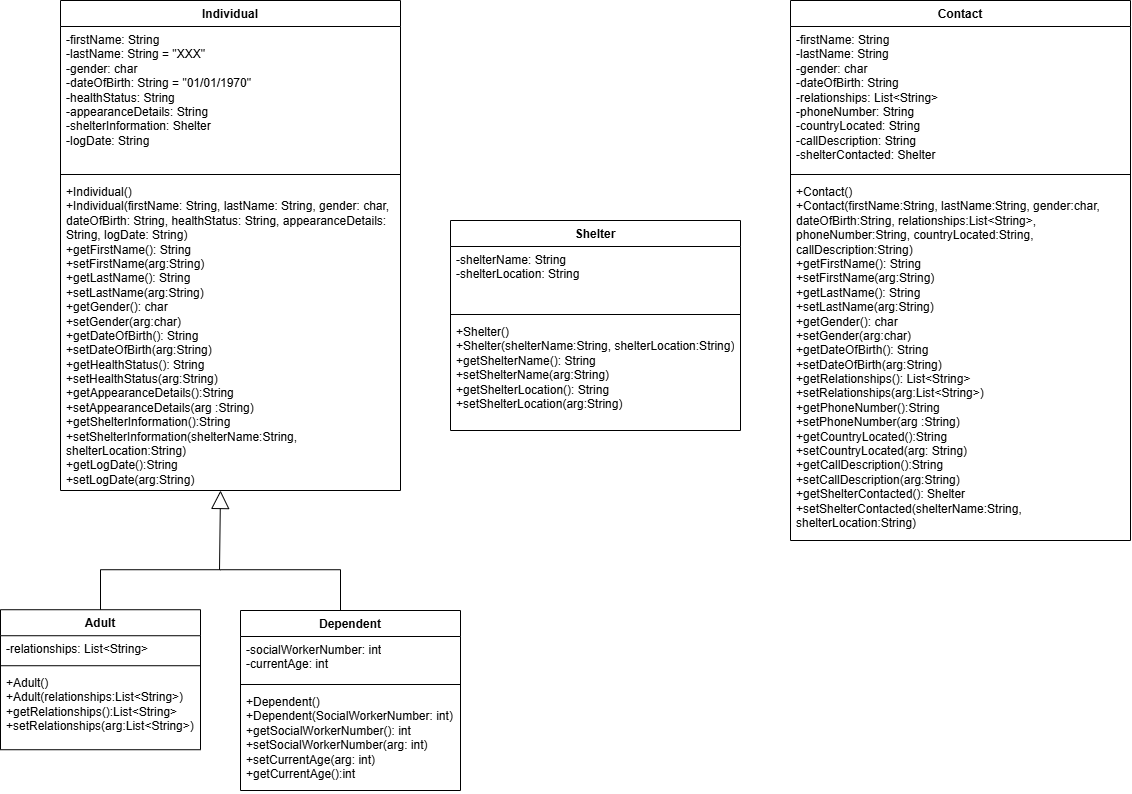

The diagram above was exported from draw.io. Its source (the exported page's mxGraphModel, read from the mxfile embedded in the PNG):
<mxGraphModel dx="1793" dy="2023" grid="1" gridSize="10" guides="1" tooltips="1" connect="1" arrows="1" fold="1" page="1" pageScale="1" pageWidth="850" pageHeight="1100" math="0" shadow="0">
  <root>
    <mxCell id="0" />
    <mxCell id="1" parent="0" />
    <mxCell id="MXdK9neix7-4rawSYrGm-1" value="Individual" style="swimlane;fontStyle=1;align=center;verticalAlign=top;childLayout=stackLayout;horizontal=1;startSize=26;horizontalStack=0;resizeParent=1;resizeParentMax=0;resizeLast=0;collapsible=1;marginBottom=0;whiteSpace=wrap;html=1;" parent="1" vertex="1">
      <mxGeometry x="80" y="-220" width="340" height="490" as="geometry" />
    </mxCell>
    <mxCell id="MXdK9neix7-4rawSYrGm-2" value="-firstName: String&lt;div&gt;-lastName: String = &quot;XXX&quot;&lt;/div&gt;&lt;div&gt;-gender: char&lt;/div&gt;&lt;div&gt;-dateOfBirth: String = &quot;01/01/1970&quot;&lt;/div&gt;&lt;div&gt;-healthStatus: String&lt;/div&gt;&lt;div&gt;-appearanceDetails: String&lt;/div&gt;&lt;div&gt;-shelterInformation: Shelter&lt;/div&gt;&lt;div&gt;-logDate: String&lt;/div&gt;&lt;div&gt;&lt;br&gt;&lt;/div&gt;&lt;div&gt;&lt;br&gt;&lt;/div&gt;" style="text;strokeColor=none;fillColor=none;align=left;verticalAlign=top;spacingLeft=4;spacingRight=4;overflow=hidden;rotatable=0;points=[[0,0.5],[1,0.5]];portConstraint=eastwest;whiteSpace=wrap;html=1;" parent="MXdK9neix7-4rawSYrGm-1" vertex="1">
      <mxGeometry y="26" width="340" height="144" as="geometry" />
    </mxCell>
    <mxCell id="MXdK9neix7-4rawSYrGm-3" value="" style="line;strokeWidth=1;fillColor=none;align=left;verticalAlign=middle;spacingTop=-1;spacingLeft=3;spacingRight=3;rotatable=0;labelPosition=right;points=[];portConstraint=eastwest;strokeColor=inherit;" parent="MXdK9neix7-4rawSYrGm-1" vertex="1">
      <mxGeometry y="170" width="340" height="8" as="geometry" />
    </mxCell>
    <mxCell id="MXdK9neix7-4rawSYrGm-4" value="&lt;div&gt;+Individual()&lt;/div&gt;&lt;div&gt;+Individual(firstName: String, lastName: String, gender: char, dateOfBirth: String, healthStatus: String, appearanceDetails: String, logDate: String)&lt;/div&gt;+getFirstName(): String&lt;div&gt;+setFirstName(arg:String)&lt;/div&gt;&lt;div&gt;+getLastName(): String&lt;div&gt;+setLastName(arg:String)&lt;/div&gt;&lt;div&gt;+getGender(): char&lt;div&gt;+setGender(arg:char)&lt;/div&gt;&lt;div&gt;+getDateOfBirth(): String&lt;div&gt;+setDateOfBirth(arg:String)&lt;/div&gt;&lt;div&gt;+getHealthStatus(): String&lt;div&gt;+setHealthStatus(arg:String)&lt;/div&gt;&lt;div&gt;+getAppearanceDetails():String&lt;/div&gt;&lt;div&gt;+setAppearanceDetails(arg&amp;nbsp;&lt;span style=&quot;background-color: transparent; color: light-dark(rgb(0, 0, 0), rgb(255, 255, 255));&quot;&gt;:String&lt;/span&gt;&lt;span style=&quot;background-color: transparent; color: light-dark(rgb(0, 0, 0), rgb(255, 255, 255));&quot;&gt;)&lt;/span&gt;&lt;/div&gt;&lt;div&gt;+getShelterInformation():String&lt;/div&gt;&lt;div&gt;+setShelterInformation(shelterName:String, shelterLocation:String)&lt;/div&gt;&lt;div&gt;+getLogDate():String&lt;/div&gt;&lt;div&gt;+setLogDate(arg:String)&lt;/div&gt;&lt;div&gt;&lt;br&gt;&lt;/div&gt;&lt;div&gt;&lt;br&gt;&lt;/div&gt;&lt;/div&gt;&lt;div&gt;&lt;br&gt;&lt;/div&gt;&lt;/div&gt;&lt;/div&gt;&lt;div&gt;&lt;br&gt;&lt;/div&gt;&lt;/div&gt;" style="text;strokeColor=none;fillColor=none;align=left;verticalAlign=top;spacingLeft=4;spacingRight=4;overflow=hidden;rotatable=0;points=[[0,0.5],[1,0.5]];portConstraint=eastwest;whiteSpace=wrap;html=1;" parent="MXdK9neix7-4rawSYrGm-1" vertex="1">
      <mxGeometry y="178" width="340" height="312" as="geometry" />
    </mxCell>
    <mxCell id="MXdK9neix7-4rawSYrGm-8" value="" style="endArrow=block;endSize=16;endFill=0;html=1;rounded=0;" parent="1" edge="1">
      <mxGeometry width="160" relative="1" as="geometry">
        <mxPoint x="239" y="349.23" as="sourcePoint" />
        <mxPoint x="240" y="270" as="targetPoint" />
      </mxGeometry>
    </mxCell>
    <mxCell id="MXdK9neix7-4rawSYrGm-12" value="Adult" style="swimlane;fontStyle=1;align=center;verticalAlign=top;childLayout=stackLayout;horizontal=1;startSize=26;horizontalStack=0;resizeParent=1;resizeParentMax=0;resizeLast=0;collapsible=1;marginBottom=0;whiteSpace=wrap;html=1;" parent="1" vertex="1">
      <mxGeometry x="20" y="389.23" width="200" height="140" as="geometry" />
    </mxCell>
    <mxCell id="MXdK9neix7-4rawSYrGm-13" value="-relationships: List&amp;lt;String&amp;gt;" style="text;strokeColor=none;fillColor=none;align=left;verticalAlign=top;spacingLeft=4;spacingRight=4;overflow=hidden;rotatable=0;points=[[0,0.5],[1,0.5]];portConstraint=eastwest;whiteSpace=wrap;html=1;" parent="MXdK9neix7-4rawSYrGm-12" vertex="1">
      <mxGeometry y="26" width="200" height="26" as="geometry" />
    </mxCell>
    <mxCell id="MXdK9neix7-4rawSYrGm-14" value="" style="line;strokeWidth=1;fillColor=none;align=left;verticalAlign=middle;spacingTop=-1;spacingLeft=3;spacingRight=3;rotatable=0;labelPosition=right;points=[];portConstraint=eastwest;strokeColor=inherit;" parent="MXdK9neix7-4rawSYrGm-12" vertex="1">
      <mxGeometry y="52" width="200" height="8" as="geometry" />
    </mxCell>
    <mxCell id="MXdK9neix7-4rawSYrGm-15" value="+Adult()&lt;div&gt;+Adult(relationships:List&amp;lt;String&amp;gt;&lt;span style=&quot;background-color: transparent; color: light-dark(rgb(0, 0, 0), rgb(255, 255, 255));&quot;&gt;)&lt;/span&gt;&lt;/div&gt;&lt;div&gt;&lt;div&gt;+getRelationships():List&amp;lt;String&amp;gt;&lt;div&gt;+setRelationships(arg:List&amp;lt;String&amp;gt;)&lt;/div&gt;&lt;/div&gt;&lt;/div&gt;" style="text;strokeColor=none;fillColor=none;align=left;verticalAlign=top;spacingLeft=4;spacingRight=4;overflow=hidden;rotatable=0;points=[[0,0.5],[1,0.5]];portConstraint=eastwest;whiteSpace=wrap;html=1;" parent="MXdK9neix7-4rawSYrGm-12" vertex="1">
      <mxGeometry y="60" width="200" height="80" as="geometry" />
    </mxCell>
    <mxCell id="MXdK9neix7-4rawSYrGm-16" value="" style="endArrow=none;html=1;rounded=0;" parent="1" edge="1">
      <mxGeometry width="50" height="50" relative="1" as="geometry">
        <mxPoint x="240" y="349.23" as="sourcePoint" />
        <mxPoint x="120" y="349.23" as="targetPoint" />
      </mxGeometry>
    </mxCell>
    <mxCell id="MXdK9neix7-4rawSYrGm-17" value="" style="endArrow=none;html=1;rounded=0;" parent="1" edge="1">
      <mxGeometry width="50" height="50" relative="1" as="geometry">
        <mxPoint x="360" y="349.23" as="sourcePoint" />
        <mxPoint x="240" y="349.23" as="targetPoint" />
      </mxGeometry>
    </mxCell>
    <mxCell id="MXdK9neix7-4rawSYrGm-18" value="" style="endArrow=none;html=1;rounded=0;exitX=0.5;exitY=0;exitDx=0;exitDy=0;" parent="1" source="MXdK9neix7-4rawSYrGm-12" edge="1">
      <mxGeometry width="50" height="50" relative="1" as="geometry">
        <mxPoint x="250" y="359.23" as="sourcePoint" />
        <mxPoint x="120" y="349.23" as="targetPoint" />
      </mxGeometry>
    </mxCell>
    <mxCell id="MXdK9neix7-4rawSYrGm-19" value="Dependent" style="swimlane;fontStyle=1;align=center;verticalAlign=top;childLayout=stackLayout;horizontal=1;startSize=26;horizontalStack=0;resizeParent=1;resizeParentMax=0;resizeLast=0;collapsible=1;marginBottom=0;whiteSpace=wrap;html=1;" parent="1" vertex="1">
      <mxGeometry x="260" y="390" width="220" height="180" as="geometry" />
    </mxCell>
    <mxCell id="MXdK9neix7-4rawSYrGm-20" value="-socialWorkerNumber: int&lt;div&gt;-currentAge: int&lt;/div&gt;" style="text;strokeColor=none;fillColor=none;align=left;verticalAlign=top;spacingLeft=4;spacingRight=4;overflow=hidden;rotatable=0;points=[[0,0.5],[1,0.5]];portConstraint=eastwest;whiteSpace=wrap;html=1;" parent="MXdK9neix7-4rawSYrGm-19" vertex="1">
      <mxGeometry y="26" width="220" height="44" as="geometry" />
    </mxCell>
    <mxCell id="MXdK9neix7-4rawSYrGm-21" value="" style="line;strokeWidth=1;fillColor=none;align=left;verticalAlign=middle;spacingTop=-1;spacingLeft=3;spacingRight=3;rotatable=0;labelPosition=right;points=[];portConstraint=eastwest;strokeColor=inherit;" parent="MXdK9neix7-4rawSYrGm-19" vertex="1">
      <mxGeometry y="70" width="220" height="8" as="geometry" />
    </mxCell>
    <mxCell id="MXdK9neix7-4rawSYrGm-22" value="&lt;div&gt;+Dependent()&lt;/div&gt;&lt;div&gt;+Dependent(SocialWorkerNumber: int)&lt;/div&gt;+getSocialWorkerNumber(): int&lt;div&gt;+setSocialWorkerNumber(arg: int)&lt;/div&gt;&lt;div&gt;+setCurrentAge(arg: int)&lt;/div&gt;&lt;div&gt;+getCurrentAge():int&lt;/div&gt;" style="text;strokeColor=none;fillColor=none;align=left;verticalAlign=top;spacingLeft=4;spacingRight=4;overflow=hidden;rotatable=0;points=[[0,0.5],[1,0.5]];portConstraint=eastwest;whiteSpace=wrap;html=1;" parent="MXdK9neix7-4rawSYrGm-19" vertex="1">
      <mxGeometry y="78" width="220" height="102" as="geometry" />
    </mxCell>
    <mxCell id="MXdK9neix7-4rawSYrGm-23" value="" style="endArrow=none;html=1;rounded=0;" parent="1" edge="1">
      <mxGeometry width="50" height="50" relative="1" as="geometry">
        <mxPoint x="360" y="390" as="sourcePoint" />
        <mxPoint x="360" y="349.23" as="targetPoint" />
      </mxGeometry>
    </mxCell>
    <mxCell id="MXdK9neix7-4rawSYrGm-29" value="Shelter" style="swimlane;fontStyle=1;align=center;verticalAlign=top;childLayout=stackLayout;horizontal=1;startSize=26;horizontalStack=0;resizeParent=1;resizeParentMax=0;resizeLast=0;collapsible=1;marginBottom=0;whiteSpace=wrap;html=1;" parent="1" vertex="1">
      <mxGeometry x="470" width="290" height="210" as="geometry" />
    </mxCell>
    <mxCell id="MXdK9neix7-4rawSYrGm-30" value="-shelterName: String&lt;div&gt;-shelterLocation&lt;span style=&quot;background-color: transparent; color: light-dark(rgb(0, 0, 0), rgb(255, 255, 255));&quot;&gt;: String&lt;/span&gt;&lt;/div&gt;" style="text;strokeColor=none;fillColor=none;align=left;verticalAlign=top;spacingLeft=4;spacingRight=4;overflow=hidden;rotatable=0;points=[[0,0.5],[1,0.5]];portConstraint=eastwest;whiteSpace=wrap;html=1;" parent="MXdK9neix7-4rawSYrGm-29" vertex="1">
      <mxGeometry y="26" width="290" height="64" as="geometry" />
    </mxCell>
    <mxCell id="MXdK9neix7-4rawSYrGm-31" value="" style="line;strokeWidth=1;fillColor=none;align=left;verticalAlign=middle;spacingTop=-1;spacingLeft=3;spacingRight=3;rotatable=0;labelPosition=right;points=[];portConstraint=eastwest;strokeColor=inherit;" parent="MXdK9neix7-4rawSYrGm-29" vertex="1">
      <mxGeometry y="90" width="290" height="8" as="geometry" />
    </mxCell>
    <mxCell id="MXdK9neix7-4rawSYrGm-32" value="&lt;div&gt;+Shelter()&lt;/div&gt;&lt;div&gt;+Shelter(shelterName:String, shelterLocation:String)&lt;/div&gt;+getShelterName(): String&lt;div&gt;+setShelterName(arg:String)&lt;/div&gt;&lt;div&gt;+getShelterLocation(): String&lt;/div&gt;&lt;div&gt;&lt;div&gt;+setShelterLocation(arg:String)&lt;/div&gt;&lt;/div&gt;&lt;div&gt;&lt;br&gt;&lt;/div&gt;" style="text;strokeColor=none;fillColor=none;align=left;verticalAlign=top;spacingLeft=4;spacingRight=4;overflow=hidden;rotatable=0;points=[[0,0.5],[1,0.5]];portConstraint=eastwest;whiteSpace=wrap;html=1;" parent="MXdK9neix7-4rawSYrGm-29" vertex="1">
      <mxGeometry y="98" width="290" height="112" as="geometry" />
    </mxCell>
    <mxCell id="IfNV_ke3AKvP0KTFISGy-6" value="Contact" style="swimlane;fontStyle=1;align=center;verticalAlign=top;childLayout=stackLayout;horizontal=1;startSize=26;horizontalStack=0;resizeParent=1;resizeParentMax=0;resizeLast=0;collapsible=1;marginBottom=0;whiteSpace=wrap;html=1;" parent="1" vertex="1">
      <mxGeometry x="810" y="-220" width="340" height="540" as="geometry" />
    </mxCell>
    <mxCell id="IfNV_ke3AKvP0KTFISGy-7" value="&lt;div&gt;-firstName: String&lt;div&gt;-lastName: String&lt;/div&gt;&lt;div&gt;-gender: char&lt;/div&gt;&lt;div&gt;-dateOfBirth: String&lt;/div&gt;&lt;div&gt;-relationships: List&amp;lt;String&amp;gt;&lt;/div&gt;&lt;div&gt;-phoneNumber: String&lt;/div&gt;&lt;div&gt;-countryLocated: String&lt;/div&gt;&lt;div&gt;-callDescription: String&lt;/div&gt;&lt;/div&gt;&lt;div&gt;-shelterContacted: Shelter&lt;/div&gt;" style="text;strokeColor=none;fillColor=none;align=left;verticalAlign=top;spacingLeft=4;spacingRight=4;overflow=hidden;rotatable=0;points=[[0,0.5],[1,0.5]];portConstraint=eastwest;whiteSpace=wrap;html=1;" parent="IfNV_ke3AKvP0KTFISGy-6" vertex="1">
      <mxGeometry y="26" width="340" height="144" as="geometry" />
    </mxCell>
    <mxCell id="IfNV_ke3AKvP0KTFISGy-8" value="" style="line;strokeWidth=1;fillColor=none;align=left;verticalAlign=middle;spacingTop=-1;spacingLeft=3;spacingRight=3;rotatable=0;labelPosition=right;points=[];portConstraint=eastwest;strokeColor=inherit;" parent="IfNV_ke3AKvP0KTFISGy-6" vertex="1">
      <mxGeometry y="170" width="340" height="8" as="geometry" />
    </mxCell>
    <mxCell id="IfNV_ke3AKvP0KTFISGy-9" value="&lt;div&gt;+Contact()&lt;/div&gt;&lt;div&gt;+Contact(firstName:String, lastName:String, gender:char, dateOfBirth:String, relationships:List&amp;lt;String&amp;gt;, phoneNumber:String, countryLocated:String, callDescription:String)&lt;/div&gt;+getFirstName(): String&lt;div&gt;+setFirstName(arg:String)&lt;/div&gt;&lt;div&gt;+getLastName(): String&lt;div&gt;+setLastName(arg:String)&lt;/div&gt;&lt;div&gt;+getGender(): char&lt;div&gt;+setGender(arg:char)&lt;/div&gt;&lt;div&gt;+getDateOfBirth(): String&lt;div&gt;+setDateOfBirth(arg:String)&lt;/div&gt;&lt;div&gt;+getRelationships(): List&amp;lt;String&amp;gt;&lt;div&gt;+setRelationships(arg:List&amp;lt;String&amp;gt;)&lt;/div&gt;&lt;div&gt;+getPhoneNumber():String&lt;/div&gt;&lt;div&gt;+setPhoneNumber(arg&amp;nbsp;&lt;span style=&quot;background-color: transparent; color: light-dark(rgb(0, 0, 0), rgb(255, 255, 255));&quot;&gt;:String&lt;/span&gt;&lt;span style=&quot;background-color: transparent; color: light-dark(rgb(0, 0, 0), rgb(255, 255, 255));&quot;&gt;)&lt;/span&gt;&lt;/div&gt;&lt;div&gt;+getCountryLocated():String&lt;/div&gt;&lt;div&gt;+setCountryLocated(arg: String)&lt;/div&gt;&lt;div&gt;+getCallDescription():String&lt;/div&gt;&lt;div&gt;+setCallDescription(arg:String)&lt;/div&gt;&lt;/div&gt;&lt;/div&gt;&lt;/div&gt;&lt;/div&gt;&lt;div&gt;+getShelterContacted(): Shelter&lt;/div&gt;&lt;div&gt;+setShelterContacted(shelterName:String, shelterLocation:String)&lt;/div&gt;" style="text;strokeColor=none;fillColor=none;align=left;verticalAlign=top;spacingLeft=4;spacingRight=4;overflow=hidden;rotatable=0;points=[[0,0.5],[1,0.5]];portConstraint=eastwest;whiteSpace=wrap;html=1;" parent="IfNV_ke3AKvP0KTFISGy-6" vertex="1">
      <mxGeometry y="178" width="340" height="362" as="geometry" />
    </mxCell>
  </root>
</mxGraphModel>